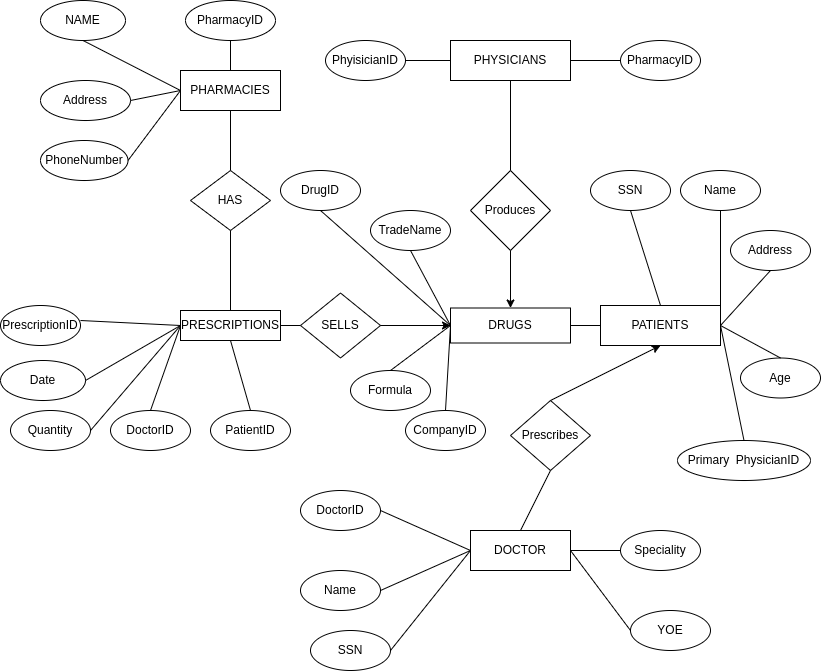

The diagram above was exported from draw.io. Its source (the exported page's mxGraphModel, read from the mxfile embedded in the PNG):
<mxGraphModel dx="704" dy="871" grid="1" gridSize="10" guides="1" tooltips="1" connect="1" arrows="1" fold="1" page="1" pageScale="1" pageWidth="850" pageHeight="1100" math="0" shadow="0" extFonts="Permanent Marker^https://fonts.googleapis.com/css?family=Permanent+Marker">
  <root>
    <mxCell id="0" />
    <mxCell id="1" parent="0" />
    <mxCell id="SDREICVkCW9VtEY-p_lp-1" value="PHARMACIES" style="rounded=0;whiteSpace=wrap;html=1;" vertex="1" parent="1">
      <mxGeometry x="200" y="100" width="100" height="40" as="geometry" />
    </mxCell>
    <mxCell id="SDREICVkCW9VtEY-p_lp-2" value="Address" style="ellipse;whiteSpace=wrap;html=1;" vertex="1" parent="1">
      <mxGeometry x="60" y="110" width="90" height="40" as="geometry" />
    </mxCell>
    <mxCell id="SDREICVkCW9VtEY-p_lp-3" value="NAME" style="ellipse;whiteSpace=wrap;html=1;" vertex="1" parent="1">
      <mxGeometry x="60" y="30" width="85" height="40" as="geometry" />
    </mxCell>
    <mxCell id="SDREICVkCW9VtEY-p_lp-5" value="" style="endArrow=none;html=1;rounded=0;entryX=0;entryY=0.5;entryDx=0;entryDy=0;exitX=0.5;exitY=1;exitDx=0;exitDy=0;" edge="1" parent="1" source="SDREICVkCW9VtEY-p_lp-3" target="SDREICVkCW9VtEY-p_lp-1">
      <mxGeometry width="50" height="50" relative="1" as="geometry">
        <mxPoint x="200" y="280" as="sourcePoint" />
        <mxPoint x="250" y="230" as="targetPoint" />
      </mxGeometry>
    </mxCell>
    <mxCell id="SDREICVkCW9VtEY-p_lp-8" value="" style="endArrow=none;html=1;rounded=0;entryX=1;entryY=0.5;entryDx=0;entryDy=0;exitX=0;exitY=0.5;exitDx=0;exitDy=0;" edge="1" parent="1" source="SDREICVkCW9VtEY-p_lp-1" target="SDREICVkCW9VtEY-p_lp-2">
      <mxGeometry width="50" height="50" relative="1" as="geometry">
        <mxPoint x="300" y="280" as="sourcePoint" />
        <mxPoint x="350" y="230" as="targetPoint" />
      </mxGeometry>
    </mxCell>
    <mxCell id="SDREICVkCW9VtEY-p_lp-9" value="PhoneNumber" style="ellipse;whiteSpace=wrap;html=1;" vertex="1" parent="1">
      <mxGeometry x="60" y="170" width="87.5" height="40" as="geometry" />
    </mxCell>
    <mxCell id="SDREICVkCW9VtEY-p_lp-10" value="" style="endArrow=none;html=1;rounded=0;entryX=1;entryY=0.5;entryDx=0;entryDy=0;exitX=0;exitY=0.5;exitDx=0;exitDy=0;" edge="1" parent="1" source="SDREICVkCW9VtEY-p_lp-1" target="SDREICVkCW9VtEY-p_lp-9">
      <mxGeometry width="50" height="50" relative="1" as="geometry">
        <mxPoint x="300" y="280" as="sourcePoint" />
        <mxPoint x="350" y="230" as="targetPoint" />
      </mxGeometry>
    </mxCell>
    <mxCell id="SDREICVkCW9VtEY-p_lp-11" value="PharmacyID" style="ellipse;whiteSpace=wrap;html=1;" vertex="1" parent="1">
      <mxGeometry x="205" y="30" width="90" height="40" as="geometry" />
    </mxCell>
    <mxCell id="SDREICVkCW9VtEY-p_lp-12" value="" style="endArrow=none;html=1;rounded=0;entryX=0.5;entryY=1;entryDx=0;entryDy=0;exitX=0.5;exitY=0;exitDx=0;exitDy=0;" edge="1" parent="1" source="SDREICVkCW9VtEY-p_lp-1" target="SDREICVkCW9VtEY-p_lp-11">
      <mxGeometry width="50" height="50" relative="1" as="geometry">
        <mxPoint x="300" y="280" as="sourcePoint" />
        <mxPoint x="350" y="230" as="targetPoint" />
      </mxGeometry>
    </mxCell>
    <mxCell id="SDREICVkCW9VtEY-p_lp-13" value="HAS" style="rhombus;whiteSpace=wrap;html=1;" vertex="1" parent="1">
      <mxGeometry x="210" y="200" width="80" height="60" as="geometry" />
    </mxCell>
    <mxCell id="SDREICVkCW9VtEY-p_lp-14" value="" style="endArrow=none;html=1;rounded=0;entryX=0.5;entryY=1;entryDx=0;entryDy=0;exitX=0.5;exitY=0;exitDx=0;exitDy=0;" edge="1" parent="1" source="SDREICVkCW9VtEY-p_lp-13" target="SDREICVkCW9VtEY-p_lp-1">
      <mxGeometry width="50" height="50" relative="1" as="geometry">
        <mxPoint x="300" y="280" as="sourcePoint" />
        <mxPoint x="350" y="230" as="targetPoint" />
      </mxGeometry>
    </mxCell>
    <mxCell id="SDREICVkCW9VtEY-p_lp-15" value="PRESCRIPTIONS" style="rounded=0;whiteSpace=wrap;html=1;" vertex="1" parent="1">
      <mxGeometry x="200" y="340" width="100" height="30" as="geometry" />
    </mxCell>
    <mxCell id="SDREICVkCW9VtEY-p_lp-16" value="Quantity" style="ellipse;whiteSpace=wrap;html=1;" vertex="1" parent="1">
      <mxGeometry x="30" y="440" width="80" height="40" as="geometry" />
    </mxCell>
    <mxCell id="SDREICVkCW9VtEY-p_lp-17" value="Date" style="ellipse;whiteSpace=wrap;html=1;" vertex="1" parent="1">
      <mxGeometry x="20" y="390" width="85" height="40" as="geometry" />
    </mxCell>
    <mxCell id="SDREICVkCW9VtEY-p_lp-18" value="PrescriptionID" style="ellipse;whiteSpace=wrap;html=1;" vertex="1" parent="1">
      <mxGeometry x="20" y="335" width="80" height="40" as="geometry" />
    </mxCell>
    <mxCell id="SDREICVkCW9VtEY-p_lp-19" style="edgeStyle=orthogonalEdgeStyle;rounded=0;orthogonalLoop=1;jettySize=auto;html=1;exitX=0.5;exitY=1;exitDx=0;exitDy=0;" edge="1" parent="1" source="SDREICVkCW9VtEY-p_lp-18" target="SDREICVkCW9VtEY-p_lp-18">
      <mxGeometry relative="1" as="geometry" />
    </mxCell>
    <mxCell id="SDREICVkCW9VtEY-p_lp-20" value="" style="endArrow=none;html=1;rounded=0;entryX=0;entryY=0.5;entryDx=0;entryDy=0;" edge="1" parent="1" target="SDREICVkCW9VtEY-p_lp-15">
      <mxGeometry width="50" height="50" relative="1" as="geometry">
        <mxPoint x="100" y="350" as="sourcePoint" />
        <mxPoint x="150" y="300" as="targetPoint" />
      </mxGeometry>
    </mxCell>
    <mxCell id="SDREICVkCW9VtEY-p_lp-21" value="" style="endArrow=none;html=1;rounded=0;exitX=1;exitY=0.5;exitDx=0;exitDy=0;entryX=0;entryY=0.5;entryDx=0;entryDy=0;" edge="1" parent="1" source="SDREICVkCW9VtEY-p_lp-17" target="SDREICVkCW9VtEY-p_lp-15">
      <mxGeometry width="50" height="50" relative="1" as="geometry">
        <mxPoint x="110" y="410" as="sourcePoint" />
        <mxPoint x="170" y="370" as="targetPoint" />
      </mxGeometry>
    </mxCell>
    <mxCell id="SDREICVkCW9VtEY-p_lp-22" value="" style="endArrow=none;html=1;rounded=0;exitX=1;exitY=0.5;exitDx=0;exitDy=0;entryX=0;entryY=0.5;entryDx=0;entryDy=0;" edge="1" parent="1" source="SDREICVkCW9VtEY-p_lp-16" target="SDREICVkCW9VtEY-p_lp-15">
      <mxGeometry width="50" height="50" relative="1" as="geometry">
        <mxPoint x="110" y="470" as="sourcePoint" />
        <mxPoint x="160" y="420" as="targetPoint" />
      </mxGeometry>
    </mxCell>
    <mxCell id="SDREICVkCW9VtEY-p_lp-23" value="" style="endArrow=none;html=1;rounded=0;entryX=0.5;entryY=1;entryDx=0;entryDy=0;exitX=0.5;exitY=0;exitDx=0;exitDy=0;" edge="1" parent="1" source="SDREICVkCW9VtEY-p_lp-15" target="SDREICVkCW9VtEY-p_lp-13">
      <mxGeometry width="50" height="50" relative="1" as="geometry">
        <mxPoint x="300" y="280" as="sourcePoint" />
        <mxPoint x="350" y="230" as="targetPoint" />
      </mxGeometry>
    </mxCell>
    <mxCell id="SDREICVkCW9VtEY-p_lp-25" value="Prescribes" style="rhombus;whiteSpace=wrap;html=1;" vertex="1" parent="1">
      <mxGeometry x="530" y="430" width="80" height="70" as="geometry" />
    </mxCell>
    <mxCell id="SDREICVkCW9VtEY-p_lp-27" value="DoctorID" style="ellipse;whiteSpace=wrap;html=1;" vertex="1" parent="1">
      <mxGeometry x="130" y="440" width="80" height="40" as="geometry" />
    </mxCell>
    <mxCell id="SDREICVkCW9VtEY-p_lp-28" value="" style="endArrow=none;html=1;rounded=0;exitX=0.5;exitY=0;exitDx=0;exitDy=0;entryX=0;entryY=0.5;entryDx=0;entryDy=0;" edge="1" parent="1" source="SDREICVkCW9VtEY-p_lp-27" target="SDREICVkCW9VtEY-p_lp-15">
      <mxGeometry width="50" height="50" relative="1" as="geometry">
        <mxPoint x="310" y="300" as="sourcePoint" />
        <mxPoint x="190" y="370" as="targetPoint" />
      </mxGeometry>
    </mxCell>
    <mxCell id="SDREICVkCW9VtEY-p_lp-30" value="PatientID" style="ellipse;whiteSpace=wrap;html=1;" vertex="1" parent="1">
      <mxGeometry x="230" y="440" width="80" height="40" as="geometry" />
    </mxCell>
    <mxCell id="SDREICVkCW9VtEY-p_lp-31" value="" style="endArrow=none;html=1;rounded=0;entryX=0.5;entryY=0;entryDx=0;entryDy=0;exitX=0.5;exitY=1;exitDx=0;exitDy=0;" edge="1" parent="1" source="SDREICVkCW9VtEY-p_lp-15" target="SDREICVkCW9VtEY-p_lp-30">
      <mxGeometry width="50" height="50" relative="1" as="geometry">
        <mxPoint x="310" y="300" as="sourcePoint" />
        <mxPoint x="360" y="250" as="targetPoint" />
      </mxGeometry>
    </mxCell>
    <mxCell id="SDREICVkCW9VtEY-p_lp-50" style="edgeStyle=orthogonalEdgeStyle;rounded=0;orthogonalLoop=1;jettySize=auto;html=1;" edge="1" parent="1" source="SDREICVkCW9VtEY-p_lp-32" target="SDREICVkCW9VtEY-p_lp-34">
      <mxGeometry relative="1" as="geometry" />
    </mxCell>
    <mxCell id="SDREICVkCW9VtEY-p_lp-32" value="SELLS" style="rhombus;whiteSpace=wrap;html=1;" vertex="1" parent="1">
      <mxGeometry x="320" y="322.5" width="80" height="65" as="geometry" />
    </mxCell>
    <mxCell id="SDREICVkCW9VtEY-p_lp-33" value="" style="endArrow=none;html=1;rounded=0;entryX=0;entryY=0.5;entryDx=0;entryDy=0;exitX=1;exitY=0.5;exitDx=0;exitDy=0;" edge="1" parent="1" source="SDREICVkCW9VtEY-p_lp-15" target="SDREICVkCW9VtEY-p_lp-32">
      <mxGeometry width="50" height="50" relative="1" as="geometry">
        <mxPoint x="330" y="370" as="sourcePoint" />
        <mxPoint x="360" y="250" as="targetPoint" />
      </mxGeometry>
    </mxCell>
    <mxCell id="SDREICVkCW9VtEY-p_lp-34" value="DRUGS" style="rounded=0;whiteSpace=wrap;html=1;" vertex="1" parent="1">
      <mxGeometry x="470" y="337.5" width="120" height="35" as="geometry" />
    </mxCell>
    <mxCell id="SDREICVkCW9VtEY-p_lp-35" value="" style="endArrow=none;html=1;rounded=0;exitX=1;exitY=0.5;exitDx=0;exitDy=0;entryX=0;entryY=0.5;entryDx=0;entryDy=0;" edge="1" parent="1" source="SDREICVkCW9VtEY-p_lp-32" target="SDREICVkCW9VtEY-p_lp-34">
      <mxGeometry width="50" height="50" relative="1" as="geometry">
        <mxPoint x="430" y="300" as="sourcePoint" />
        <mxPoint x="480" y="250" as="targetPoint" />
      </mxGeometry>
    </mxCell>
    <mxCell id="SDREICVkCW9VtEY-p_lp-36" value="Age" style="ellipse;whiteSpace=wrap;html=1;" vertex="1" parent="1">
      <mxGeometry x="760" y="387.5" width="80" height="40" as="geometry" />
    </mxCell>
    <mxCell id="SDREICVkCW9VtEY-p_lp-37" value="TradeName" style="ellipse;whiteSpace=wrap;html=1;" vertex="1" parent="1">
      <mxGeometry x="390" y="240" width="80" height="40" as="geometry" />
    </mxCell>
    <mxCell id="SDREICVkCW9VtEY-p_lp-38" value="Primary&amp;nbsp; PhysicianID" style="ellipse;whiteSpace=wrap;html=1;" vertex="1" parent="1">
      <mxGeometry x="697" y="470" width="133" height="40" as="geometry" />
    </mxCell>
    <mxCell id="SDREICVkCW9VtEY-p_lp-39" value="Formula" style="ellipse;whiteSpace=wrap;html=1;" vertex="1" parent="1">
      <mxGeometry x="370" y="400" width="80" height="40" as="geometry" />
    </mxCell>
    <mxCell id="SDREICVkCW9VtEY-p_lp-40" value="CompanyID" style="ellipse;whiteSpace=wrap;html=1;" vertex="1" parent="1">
      <mxGeometry x="425" y="440" width="80" height="40" as="geometry" />
    </mxCell>
    <mxCell id="SDREICVkCW9VtEY-p_lp-41" value="DrugID" style="ellipse;whiteSpace=wrap;html=1;" vertex="1" parent="1">
      <mxGeometry x="300" y="200" width="80" height="40" as="geometry" />
    </mxCell>
    <mxCell id="SDREICVkCW9VtEY-p_lp-43" value="" style="endArrow=none;html=1;rounded=0;entryX=0.5;entryY=1;entryDx=0;entryDy=0;exitX=0;exitY=0.5;exitDx=0;exitDy=0;" edge="1" parent="1" source="SDREICVkCW9VtEY-p_lp-34" target="SDREICVkCW9VtEY-p_lp-41">
      <mxGeometry width="50" height="50" relative="1" as="geometry">
        <mxPoint x="430" y="300" as="sourcePoint" />
        <mxPoint x="480" y="250" as="targetPoint" />
      </mxGeometry>
    </mxCell>
    <mxCell id="SDREICVkCW9VtEY-p_lp-44" value="" style="endArrow=none;html=1;rounded=0;entryX=0.5;entryY=1;entryDx=0;entryDy=0;exitX=0;exitY=0.5;exitDx=0;exitDy=0;" edge="1" parent="1" source="SDREICVkCW9VtEY-p_lp-34" target="SDREICVkCW9VtEY-p_lp-37">
      <mxGeometry width="50" height="50" relative="1" as="geometry">
        <mxPoint x="570" y="335" as="sourcePoint" />
        <mxPoint x="620" y="285" as="targetPoint" />
      </mxGeometry>
    </mxCell>
    <mxCell id="SDREICVkCW9VtEY-p_lp-45" value="" style="endArrow=none;html=1;rounded=0;exitX=0.5;exitY=0;exitDx=0;exitDy=0;entryX=0;entryY=0.5;entryDx=0;entryDy=0;" edge="1" parent="1" source="SDREICVkCW9VtEY-p_lp-40" target="SDREICVkCW9VtEY-p_lp-34">
      <mxGeometry width="50" height="50" relative="1" as="geometry">
        <mxPoint x="630" y="435" as="sourcePoint" />
        <mxPoint x="680" y="385" as="targetPoint" />
      </mxGeometry>
    </mxCell>
    <mxCell id="SDREICVkCW9VtEY-p_lp-46" value="" style="endArrow=none;html=1;rounded=0;exitX=0.5;exitY=0;exitDx=0;exitDy=0;entryX=0;entryY=0.5;entryDx=0;entryDy=0;" edge="1" parent="1" source="SDREICVkCW9VtEY-p_lp-39" target="SDREICVkCW9VtEY-p_lp-34">
      <mxGeometry width="50" height="50" relative="1" as="geometry">
        <mxPoint x="480" y="440" as="sourcePoint" />
        <mxPoint x="530" y="390" as="targetPoint" />
      </mxGeometry>
    </mxCell>
    <mxCell id="SDREICVkCW9VtEY-p_lp-51" value="PATIENTS" style="rounded=0;whiteSpace=wrap;html=1;" vertex="1" parent="1">
      <mxGeometry x="620" y="335" width="120" height="40" as="geometry" />
    </mxCell>
    <mxCell id="SDREICVkCW9VtEY-p_lp-52" value="" style="endArrow=none;html=1;rounded=0;entryX=0;entryY=0.5;entryDx=0;entryDy=0;exitX=1;exitY=0.5;exitDx=0;exitDy=0;" edge="1" parent="1" source="SDREICVkCW9VtEY-p_lp-34" target="SDREICVkCW9VtEY-p_lp-51">
      <mxGeometry width="50" height="50" relative="1" as="geometry">
        <mxPoint x="430" y="300" as="sourcePoint" />
        <mxPoint x="480" y="250" as="targetPoint" />
      </mxGeometry>
    </mxCell>
    <mxCell id="SDREICVkCW9VtEY-p_lp-53" value="Address" style="ellipse;whiteSpace=wrap;html=1;" vertex="1" parent="1">
      <mxGeometry x="750" y="260" width="80" height="40" as="geometry" />
    </mxCell>
    <mxCell id="SDREICVkCW9VtEY-p_lp-54" value="Name" style="ellipse;whiteSpace=wrap;html=1;" vertex="1" parent="1">
      <mxGeometry x="700" y="200" width="80" height="40" as="geometry" />
    </mxCell>
    <mxCell id="SDREICVkCW9VtEY-p_lp-55" value="SSN" style="ellipse;whiteSpace=wrap;html=1;" vertex="1" parent="1">
      <mxGeometry x="610" y="200" width="80" height="40" as="geometry" />
    </mxCell>
    <mxCell id="SDREICVkCW9VtEY-p_lp-56" value="" style="endArrow=none;html=1;rounded=0;exitX=1;exitY=0.5;exitDx=0;exitDy=0;entryX=0.5;entryY=1;entryDx=0;entryDy=0;" edge="1" parent="1" source="SDREICVkCW9VtEY-p_lp-51" target="SDREICVkCW9VtEY-p_lp-53">
      <mxGeometry width="50" height="50" relative="1" as="geometry">
        <mxPoint x="660" y="360" as="sourcePoint" />
        <mxPoint x="710" y="310" as="targetPoint" />
      </mxGeometry>
    </mxCell>
    <mxCell id="SDREICVkCW9VtEY-p_lp-57" value="" style="endArrow=none;html=1;rounded=0;entryX=1;entryY=0.5;entryDx=0;entryDy=0;exitX=0.5;exitY=0;exitDx=0;exitDy=0;" edge="1" parent="1" source="SDREICVkCW9VtEY-p_lp-38" target="SDREICVkCW9VtEY-p_lp-51">
      <mxGeometry width="50" height="50" relative="1" as="geometry">
        <mxPoint x="685" y="445" as="sourcePoint" />
        <mxPoint x="735" y="395" as="targetPoint" />
      </mxGeometry>
    </mxCell>
    <mxCell id="SDREICVkCW9VtEY-p_lp-58" value="" style="endArrow=none;html=1;rounded=0;entryX=0.5;entryY=0;entryDx=0;entryDy=0;exitX=1;exitY=0.5;exitDx=0;exitDy=0;" edge="1" parent="1" source="SDREICVkCW9VtEY-p_lp-51" target="SDREICVkCW9VtEY-p_lp-36">
      <mxGeometry width="50" height="50" relative="1" as="geometry">
        <mxPoint x="550" y="350" as="sourcePoint" />
        <mxPoint x="600" y="300" as="targetPoint" />
      </mxGeometry>
    </mxCell>
    <mxCell id="SDREICVkCW9VtEY-p_lp-59" value="" style="endArrow=none;html=1;rounded=0;entryX=0.5;entryY=1;entryDx=0;entryDy=0;exitX=1;exitY=0.5;exitDx=0;exitDy=0;" edge="1" parent="1" source="SDREICVkCW9VtEY-p_lp-51" target="SDREICVkCW9VtEY-p_lp-54">
      <mxGeometry width="50" height="50" relative="1" as="geometry">
        <mxPoint x="610" y="310" as="sourcePoint" />
        <mxPoint x="660" y="260" as="targetPoint" />
      </mxGeometry>
    </mxCell>
    <mxCell id="SDREICVkCW9VtEY-p_lp-60" value="" style="endArrow=none;html=1;rounded=0;entryX=0.5;entryY=1;entryDx=0;entryDy=0;exitX=0.5;exitY=0;exitDx=0;exitDy=0;" edge="1" parent="1" source="SDREICVkCW9VtEY-p_lp-51" target="SDREICVkCW9VtEY-p_lp-55">
      <mxGeometry width="50" height="50" relative="1" as="geometry">
        <mxPoint x="760" y="255" as="sourcePoint" />
        <mxPoint x="810" y="205" as="targetPoint" />
      </mxGeometry>
    </mxCell>
    <mxCell id="SDREICVkCW9VtEY-p_lp-61" value="" style="endArrow=classic;html=1;rounded=0;exitX=0.5;exitY=0;exitDx=0;exitDy=0;entryX=0.5;entryY=1;entryDx=0;entryDy=0;" edge="1" parent="1" source="SDREICVkCW9VtEY-p_lp-25" target="SDREICVkCW9VtEY-p_lp-51">
      <mxGeometry width="50" height="50" relative="1" as="geometry">
        <mxPoint x="550" y="450" as="sourcePoint" />
        <mxPoint x="600" y="400" as="targetPoint" />
      </mxGeometry>
    </mxCell>
    <mxCell id="SDREICVkCW9VtEY-p_lp-62" value="DOCTOR" style="rounded=0;whiteSpace=wrap;html=1;" vertex="1" parent="1">
      <mxGeometry x="490" y="560" width="100" height="40" as="geometry" />
    </mxCell>
    <mxCell id="SDREICVkCW9VtEY-p_lp-63" value="YOE" style="ellipse;whiteSpace=wrap;html=1;" vertex="1" parent="1">
      <mxGeometry x="650" y="640" width="80" height="40" as="geometry" />
    </mxCell>
    <mxCell id="SDREICVkCW9VtEY-p_lp-64" value="Speciality" style="ellipse;whiteSpace=wrap;html=1;" vertex="1" parent="1">
      <mxGeometry x="640" y="560" width="80" height="40" as="geometry" />
    </mxCell>
    <mxCell id="SDREICVkCW9VtEY-p_lp-65" value="SSN" style="ellipse;whiteSpace=wrap;html=1;" vertex="1" parent="1">
      <mxGeometry x="330" y="660" width="80" height="40" as="geometry" />
    </mxCell>
    <mxCell id="SDREICVkCW9VtEY-p_lp-66" value="Name" style="ellipse;whiteSpace=wrap;html=1;" vertex="1" parent="1">
      <mxGeometry x="320" y="600" width="80" height="40" as="geometry" />
    </mxCell>
    <mxCell id="SDREICVkCW9VtEY-p_lp-67" value="DoctorID" style="ellipse;whiteSpace=wrap;html=1;" vertex="1" parent="1">
      <mxGeometry x="320" y="520" width="80" height="40" as="geometry" />
    </mxCell>
    <mxCell id="SDREICVkCW9VtEY-p_lp-68" value="" style="endArrow=none;html=1;rounded=0;exitX=1;exitY=0.5;exitDx=0;exitDy=0;entryX=0;entryY=0.5;entryDx=0;entryDy=0;" edge="1" parent="1" source="SDREICVkCW9VtEY-p_lp-66" target="SDREICVkCW9VtEY-p_lp-62">
      <mxGeometry width="50" height="50" relative="1" as="geometry">
        <mxPoint x="410" y="630" as="sourcePoint" />
        <mxPoint x="460" y="580" as="targetPoint" />
      </mxGeometry>
    </mxCell>
    <mxCell id="SDREICVkCW9VtEY-p_lp-69" value="" style="endArrow=none;html=1;rounded=0;exitX=1;exitY=0.5;exitDx=0;exitDy=0;entryX=0;entryY=0.5;entryDx=0;entryDy=0;" edge="1" parent="1" source="SDREICVkCW9VtEY-p_lp-65" target="SDREICVkCW9VtEY-p_lp-62">
      <mxGeometry width="50" height="50" relative="1" as="geometry">
        <mxPoint x="400" y="710" as="sourcePoint" />
        <mxPoint x="450" y="660" as="targetPoint" />
      </mxGeometry>
    </mxCell>
    <mxCell id="SDREICVkCW9VtEY-p_lp-70" value="" style="endArrow=none;html=1;rounded=0;entryX=0;entryY=0.5;entryDx=0;entryDy=0;exitX=1;exitY=0.5;exitDx=0;exitDy=0;" edge="1" parent="1" source="SDREICVkCW9VtEY-p_lp-62" target="SDREICVkCW9VtEY-p_lp-64">
      <mxGeometry width="50" height="50" relative="1" as="geometry">
        <mxPoint x="600" y="590" as="sourcePoint" />
        <mxPoint x="650" y="540" as="targetPoint" />
      </mxGeometry>
    </mxCell>
    <mxCell id="SDREICVkCW9VtEY-p_lp-71" value="" style="endArrow=none;html=1;rounded=0;entryX=0;entryY=0.5;entryDx=0;entryDy=0;exitX=1;exitY=0.5;exitDx=0;exitDy=0;" edge="1" parent="1" source="SDREICVkCW9VtEY-p_lp-62" target="SDREICVkCW9VtEY-p_lp-63">
      <mxGeometry width="50" height="50" relative="1" as="geometry">
        <mxPoint x="590" y="670" as="sourcePoint" />
        <mxPoint x="640" y="620" as="targetPoint" />
      </mxGeometry>
    </mxCell>
    <mxCell id="SDREICVkCW9VtEY-p_lp-72" value="" style="endArrow=none;html=1;rounded=0;exitX=1;exitY=0.5;exitDx=0;exitDy=0;entryX=0;entryY=0.5;entryDx=0;entryDy=0;" edge="1" parent="1" source="SDREICVkCW9VtEY-p_lp-67" target="SDREICVkCW9VtEY-p_lp-62">
      <mxGeometry width="50" height="50" relative="1" as="geometry">
        <mxPoint x="405" y="570" as="sourcePoint" />
        <mxPoint x="455" y="520" as="targetPoint" />
      </mxGeometry>
    </mxCell>
    <mxCell id="SDREICVkCW9VtEY-p_lp-73" value="" style="endArrow=none;html=1;rounded=0;exitX=0.5;exitY=1;exitDx=0;exitDy=0;entryX=0.5;entryY=0;entryDx=0;entryDy=0;" edge="1" parent="1" source="SDREICVkCW9VtEY-p_lp-25" target="SDREICVkCW9VtEY-p_lp-62">
      <mxGeometry width="50" height="50" relative="1" as="geometry">
        <mxPoint x="620" y="450" as="sourcePoint" />
        <mxPoint x="670" y="400" as="targetPoint" />
      </mxGeometry>
    </mxCell>
    <mxCell id="SDREICVkCW9VtEY-p_lp-74" value="PHYSICIANS" style="rounded=0;whiteSpace=wrap;html=1;" vertex="1" parent="1">
      <mxGeometry x="470" y="70" width="120" height="40" as="geometry" />
    </mxCell>
    <mxCell id="SDREICVkCW9VtEY-p_lp-75" value="Produces" style="rhombus;whiteSpace=wrap;html=1;" vertex="1" parent="1">
      <mxGeometry x="490" y="200" width="80" height="80" as="geometry" />
    </mxCell>
    <mxCell id="SDREICVkCW9VtEY-p_lp-78" value="" style="endArrow=none;html=1;rounded=0;entryX=0.5;entryY=0;entryDx=0;entryDy=0;exitX=0.5;exitY=1;exitDx=0;exitDy=0;" edge="1" parent="1" source="SDREICVkCW9VtEY-p_lp-74" target="SDREICVkCW9VtEY-p_lp-75">
      <mxGeometry width="50" height="50" relative="1" as="geometry">
        <mxPoint x="660" y="170" as="sourcePoint" />
        <mxPoint x="610" y="220" as="targetPoint" />
      </mxGeometry>
    </mxCell>
    <mxCell id="SDREICVkCW9VtEY-p_lp-79" value="" style="endArrow=classic;html=1;rounded=0;exitX=0.5;exitY=1;exitDx=0;exitDy=0;entryX=0.5;entryY=0;entryDx=0;entryDy=0;" edge="1" parent="1" source="SDREICVkCW9VtEY-p_lp-75" target="SDREICVkCW9VtEY-p_lp-34">
      <mxGeometry width="50" height="50" relative="1" as="geometry">
        <mxPoint x="530" y="330" as="sourcePoint" />
        <mxPoint x="580" y="280" as="targetPoint" />
      </mxGeometry>
    </mxCell>
    <mxCell id="SDREICVkCW9VtEY-p_lp-80" value="PhyisicianID" style="ellipse;whiteSpace=wrap;html=1;" vertex="1" parent="1">
      <mxGeometry x="345" y="70" width="80" height="40" as="geometry" />
    </mxCell>
    <mxCell id="SDREICVkCW9VtEY-p_lp-81" value="PharmacyID" style="ellipse;whiteSpace=wrap;html=1;" vertex="1" parent="1">
      <mxGeometry x="640" y="70" width="80" height="40" as="geometry" />
    </mxCell>
    <mxCell id="SDREICVkCW9VtEY-p_lp-84" value="" style="endArrow=none;html=1;rounded=0;entryX=0;entryY=0.5;entryDx=0;entryDy=0;exitX=1;exitY=0.5;exitDx=0;exitDy=0;" edge="1" parent="1" source="SDREICVkCW9VtEY-p_lp-74" target="SDREICVkCW9VtEY-p_lp-81">
      <mxGeometry width="50" height="50" relative="1" as="geometry">
        <mxPoint x="580" y="190" as="sourcePoint" />
        <mxPoint x="630" y="140" as="targetPoint" />
      </mxGeometry>
    </mxCell>
    <mxCell id="SDREICVkCW9VtEY-p_lp-85" value="" style="endArrow=none;html=1;rounded=0;exitX=1;exitY=0.5;exitDx=0;exitDy=0;entryX=0;entryY=0.5;entryDx=0;entryDy=0;" edge="1" parent="1" source="SDREICVkCW9VtEY-p_lp-80" target="SDREICVkCW9VtEY-p_lp-74">
      <mxGeometry width="50" height="50" relative="1" as="geometry">
        <mxPoint x="590" y="200" as="sourcePoint" />
        <mxPoint x="640" y="150" as="targetPoint" />
      </mxGeometry>
    </mxCell>
  </root>
</mxGraphModel>